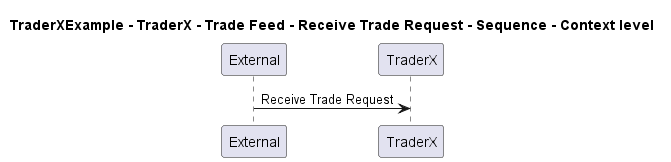

The diagram above was rendered by PlantUML. Its source (embedded in the PNG):
@startuml

title TraderXExample - TraderX - Trade Feed - Receive Trade Request - Sequence - Context level

participant "External" as C4InterFlow.SoftwareSystems.ExternalSystem
participant "TraderX" as TraderXExample.SoftwareSystems.TraderX

C4InterFlow.SoftwareSystems.ExternalSystem -> TraderXExample.SoftwareSystems.TraderX : Receive Trade Request


@enduml